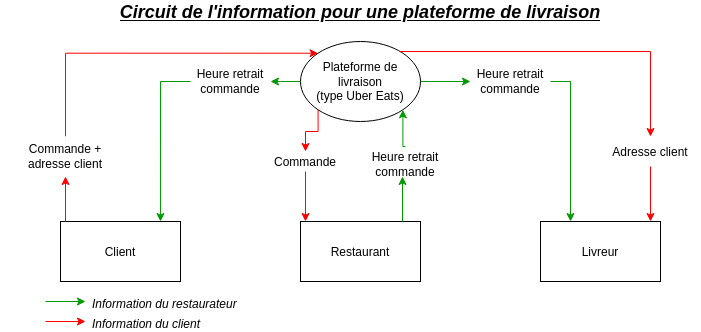

The diagram above was exported from draw.io. Its source (the exported page's mxGraphModel, read from the mxfile embedded in the PNG):
<mxGraphModel dx="868" dy="460" grid="1" gridSize="10" guides="1" tooltips="1" connect="1" arrows="1" fold="1" page="1" pageScale="1" pageWidth="850" pageHeight="1100" math="0" shadow="0">
  <root>
    <mxCell id="0" />
    <mxCell id="1" parent="0" />
    <mxCell id="OTs6lzfE1gkjpUhB1Kp4-5" style="edgeStyle=orthogonalEdgeStyle;rounded=0;orthogonalLoop=1;jettySize=auto;html=1;entryX=0;entryY=0;entryDx=0;entryDy=0;exitX=0.5;exitY=0;exitDx=0;exitDy=0;strokeColor=#FF0000;" parent="1" source="OTs6lzfE1gkjpUhB1Kp4-6" target="OTs6lzfE1gkjpUhB1Kp4-4" edge="1">
      <mxGeometry relative="1" as="geometry">
        <mxPoint x="195" y="180" as="targetPoint" />
        <mxPoint x="195" y="230" as="sourcePoint" />
        <Array as="points">
          <mxPoint x="140" y="182" />
        </Array>
      </mxGeometry>
    </mxCell>
    <mxCell id="OTs6lzfE1gkjpUhB1Kp4-1" value="Client" style="rounded=0;whiteSpace=wrap;html=1;" parent="1" vertex="1">
      <mxGeometry x="135" y="350" width="120" height="60" as="geometry" />
    </mxCell>
    <mxCell id="OTs6lzfE1gkjpUhB1Kp4-24" style="edgeStyle=orthogonalEdgeStyle;rounded=0;orthogonalLoop=1;jettySize=auto;html=1;entryX=0.25;entryY=0;entryDx=0;entryDy=0;strokeColor=#009900;fontColor=#000000;" parent="1" source="OTs6lzfE1gkjpUhB1Kp4-25" target="OTs6lzfE1gkjpUhB1Kp4-3" edge="1">
      <mxGeometry relative="1" as="geometry">
        <Array as="points">
          <mxPoint x="645" y="210" />
        </Array>
      </mxGeometry>
    </mxCell>
    <mxCell id="OTs6lzfE1gkjpUhB1Kp4-2" value="Restaurant" style="rounded=0;whiteSpace=wrap;html=1;" parent="1" vertex="1">
      <mxGeometry x="375" y="350" width="120" height="60" as="geometry" />
    </mxCell>
    <mxCell id="OTs6lzfE1gkjpUhB1Kp4-3" value="Livreur" style="rounded=0;whiteSpace=wrap;html=1;" parent="1" vertex="1">
      <mxGeometry x="615" y="350" width="120" height="60" as="geometry" />
    </mxCell>
    <mxCell id="OTs6lzfE1gkjpUhB1Kp4-12" style="edgeStyle=orthogonalEdgeStyle;rounded=0;orthogonalLoop=1;jettySize=auto;html=1;entryX=0.5;entryY=0;entryDx=0;entryDy=0;strokeColor=#FF0000;" parent="1" source="OTs6lzfE1gkjpUhB1Kp4-13" edge="1">
      <mxGeometry relative="1" as="geometry">
        <mxPoint x="380" y="350" as="targetPoint" />
      </mxGeometry>
    </mxCell>
    <mxCell id="OTs6lzfE1gkjpUhB1Kp4-30" style="edgeStyle=orthogonalEdgeStyle;rounded=0;orthogonalLoop=1;jettySize=auto;html=1;exitX=1;exitY=0.5;exitDx=0;exitDy=0;fontColor=#000000;strokeColor=#009900;" parent="1" source="OTs6lzfE1gkjpUhB1Kp4-4" target="OTs6lzfE1gkjpUhB1Kp4-25" edge="1">
      <mxGeometry relative="1" as="geometry">
        <Array as="points">
          <mxPoint x="505" y="210" />
          <mxPoint x="505" y="210" />
        </Array>
      </mxGeometry>
    </mxCell>
    <mxCell id="OTs6lzfE1gkjpUhB1Kp4-4" value="&lt;div&gt;Plateforme de&lt;br&gt;&lt;/div&gt;&lt;div&gt;livraison&lt;/div&gt;&lt;div&gt;(type Uber Eats)&lt;br&gt;&lt;/div&gt;" style="ellipse;whiteSpace=wrap;html=1;" parent="1" vertex="1">
      <mxGeometry x="375" y="170" width="120" height="80" as="geometry" />
    </mxCell>
    <mxCell id="OTs6lzfE1gkjpUhB1Kp4-6" value="Commande +&lt;br&gt;adresse client" style="text;html=1;strokeColor=none;align=center;verticalAlign=middle;whiteSpace=wrap;rounded=0;fillColor=#ffffff;" parent="1" vertex="1">
      <mxGeometry x="75" y="265" width="130" height="40" as="geometry" />
    </mxCell>
    <mxCell id="OTs6lzfE1gkjpUhB1Kp4-8" style="edgeStyle=orthogonalEdgeStyle;rounded=0;orthogonalLoop=1;jettySize=auto;html=1;entryX=0.5;entryY=1;entryDx=0;entryDy=0;strokeColor=#FF0000;" parent="1" source="OTs6lzfE1gkjpUhB1Kp4-1" target="OTs6lzfE1gkjpUhB1Kp4-6" edge="1">
      <mxGeometry relative="1" as="geometry">
        <mxPoint x="375" y="210" as="targetPoint" />
        <mxPoint x="195" y="330" as="sourcePoint" />
        <Array as="points">
          <mxPoint x="140" y="350" />
          <mxPoint x="140" y="350" />
        </Array>
      </mxGeometry>
    </mxCell>
    <mxCell id="OTs6lzfE1gkjpUhB1Kp4-27" style="edgeStyle=orthogonalEdgeStyle;rounded=0;orthogonalLoop=1;jettySize=auto;html=1;fontColor=#000000;strokeColor=#FF0000;" parent="1" source="OTs6lzfE1gkjpUhB1Kp4-10" edge="1">
      <mxGeometry relative="1" as="geometry">
        <mxPoint x="725" y="350" as="targetPoint" />
      </mxGeometry>
    </mxCell>
    <mxCell id="OTs6lzfE1gkjpUhB1Kp4-10" value="Adresse client" style="text;html=1;strokeColor=none;fillColor=none;align=center;verticalAlign=middle;whiteSpace=wrap;rounded=0;" parent="1" vertex="1">
      <mxGeometry x="675" y="265" width="100" height="30" as="geometry" />
    </mxCell>
    <mxCell id="OTs6lzfE1gkjpUhB1Kp4-11" style="edgeStyle=orthogonalEdgeStyle;rounded=0;orthogonalLoop=1;jettySize=auto;html=1;entryX=0.5;entryY=0;entryDx=0;entryDy=0;fillColor=#f8cecc;strokeColor=#FF0000;" parent="1" source="OTs6lzfE1gkjpUhB1Kp4-4" target="OTs6lzfE1gkjpUhB1Kp4-10" edge="1">
      <mxGeometry relative="1" as="geometry">
        <mxPoint x="675" y="330" as="targetPoint" />
        <mxPoint x="495" y="210" as="sourcePoint" />
        <Array as="points">
          <mxPoint x="725" y="180" />
        </Array>
      </mxGeometry>
    </mxCell>
    <mxCell id="OTs6lzfE1gkjpUhB1Kp4-13" value="Commande" style="text;html=1;strokeColor=none;fillColor=none;align=center;verticalAlign=middle;whiteSpace=wrap;rounded=0;" parent="1" vertex="1">
      <mxGeometry x="335" y="280" width="90" height="20" as="geometry" />
    </mxCell>
    <mxCell id="OTs6lzfE1gkjpUhB1Kp4-14" style="edgeStyle=orthogonalEdgeStyle;rounded=0;orthogonalLoop=1;jettySize=auto;html=1;entryX=0.5;entryY=0;entryDx=0;entryDy=0;exitX=0;exitY=1;exitDx=0;exitDy=0;strokeColor=#FF0000;" parent="1" source="OTs6lzfE1gkjpUhB1Kp4-4" target="OTs6lzfE1gkjpUhB1Kp4-13" edge="1">
      <mxGeometry relative="1" as="geometry">
        <mxPoint x="380" y="250" as="sourcePoint" />
        <mxPoint x="380" y="330" as="targetPoint" />
        <Array as="points">
          <mxPoint x="393" y="260" />
          <mxPoint x="380" y="260" />
        </Array>
      </mxGeometry>
    </mxCell>
    <mxCell id="OTs6lzfE1gkjpUhB1Kp4-23" style="edgeStyle=orthogonalEdgeStyle;rounded=0;orthogonalLoop=1;jettySize=auto;html=1;exitX=0.5;exitY=0;exitDx=0;exitDy=0;entryX=1;entryY=1;entryDx=0;entryDy=0;strokeColor=#009900;fontColor=#000000;" parent="1" source="OTs6lzfE1gkjpUhB1Kp4-18" target="OTs6lzfE1gkjpUhB1Kp4-4" edge="1">
      <mxGeometry relative="1" as="geometry" />
    </mxCell>
    <mxCell id="OTs6lzfE1gkjpUhB1Kp4-18" value="Heure retrait commande" style="text;html=1;strokeColor=none;fillColor=none;align=center;verticalAlign=middle;whiteSpace=wrap;rounded=0;fontColor=#000000;" parent="1" vertex="1">
      <mxGeometry x="440" y="275" width="80" height="35" as="geometry" />
    </mxCell>
    <mxCell id="OTs6lzfE1gkjpUhB1Kp4-19" style="edgeStyle=orthogonalEdgeStyle;rounded=0;orthogonalLoop=1;jettySize=auto;html=1;strokeColor=#009900;fontColor=#000000;" parent="1" edge="1">
      <mxGeometry relative="1" as="geometry">
        <mxPoint x="477" y="350" as="sourcePoint" />
        <mxPoint x="477" y="305" as="targetPoint" />
        <Array as="points">
          <mxPoint x="477" y="350" />
        </Array>
      </mxGeometry>
    </mxCell>
    <mxCell id="OTs6lzfE1gkjpUhB1Kp4-22" style="edgeStyle=orthogonalEdgeStyle;rounded=0;orthogonalLoop=1;jettySize=auto;html=1;entryX=0.833;entryY=0;entryDx=0;entryDy=0;entryPerimeter=0;strokeColor=#009900;fontColor=#000000;" parent="1" source="OTs6lzfE1gkjpUhB1Kp4-20" target="OTs6lzfE1gkjpUhB1Kp4-1" edge="1">
      <mxGeometry relative="1" as="geometry" />
    </mxCell>
    <mxCell id="OTs6lzfE1gkjpUhB1Kp4-20" value="Heure retrait commande" style="text;html=1;strokeColor=none;fillColor=none;align=center;verticalAlign=middle;whiteSpace=wrap;rounded=0;fontColor=#000000;" parent="1" vertex="1">
      <mxGeometry x="265" y="192.5" width="80" height="35" as="geometry" />
    </mxCell>
    <mxCell id="OTs6lzfE1gkjpUhB1Kp4-21" style="edgeStyle=orthogonalEdgeStyle;rounded=0;orthogonalLoop=1;jettySize=auto;html=1;exitX=0;exitY=0.5;exitDx=0;exitDy=0;strokeColor=#009900;" parent="1" source="OTs6lzfE1gkjpUhB1Kp4-4" edge="1">
      <mxGeometry relative="1" as="geometry">
        <mxPoint x="345" y="210" as="targetPoint" />
        <mxPoint x="375" y="210" as="sourcePoint" />
        <Array as="points">
          <mxPoint x="355" y="210" />
          <mxPoint x="355" y="210" />
        </Array>
      </mxGeometry>
    </mxCell>
    <mxCell id="OTs6lzfE1gkjpUhB1Kp4-25" value="Heure retrait commande" style="text;html=1;strokeColor=none;fillColor=none;align=center;verticalAlign=middle;whiteSpace=wrap;rounded=0;fontColor=#000000;" parent="1" vertex="1">
      <mxGeometry x="545" y="192.5" width="80" height="35" as="geometry" />
    </mxCell>
    <mxCell id="OTs6lzfE1gkjpUhB1Kp4-32" value="Circuit de l'information pour une plateforme de livraison" style="text;html=1;strokeColor=none;fillColor=none;align=center;verticalAlign=middle;whiteSpace=wrap;rounded=0;fontColor=#000000;fontSize=18;fontStyle=7" parent="1" vertex="1">
      <mxGeometry x="150" y="130" width="570" height="20" as="geometry" />
    </mxCell>
    <mxCell id="OTs6lzfE1gkjpUhB1Kp4-38" style="edgeStyle=orthogonalEdgeStyle;rounded=0;orthogonalLoop=1;jettySize=auto;html=1;strokeColor=#009900;fontColor=#000000;" parent="1" edge="1">
      <mxGeometry relative="1" as="geometry">
        <mxPoint x="120" y="430" as="sourcePoint" />
        <mxPoint x="160" y="430" as="targetPoint" />
        <Array as="points">
          <mxPoint x="160" y="430" />
        </Array>
      </mxGeometry>
    </mxCell>
    <mxCell id="OTs6lzfE1gkjpUhB1Kp4-39" value="&lt;i&gt;&lt;font style=&quot;font-size: 12px&quot;&gt;Information du restaurateur&lt;/font&gt;&lt;/i&gt;" style="text;html=1;strokeColor=none;fillColor=none;align=left;verticalAlign=middle;whiteSpace=wrap;rounded=0;fontSize=18;fontColor=#000000;" parent="1" vertex="1">
      <mxGeometry x="165" y="420" width="245" height="20" as="geometry" />
    </mxCell>
    <mxCell id="OTs6lzfE1gkjpUhB1Kp4-40" style="edgeStyle=orthogonalEdgeStyle;rounded=0;orthogonalLoop=1;jettySize=auto;html=1;fontColor=#FF0000;strokeColor=#FF0000;" parent="1" edge="1">
      <mxGeometry relative="1" as="geometry">
        <mxPoint x="120" y="450" as="sourcePoint" />
        <mxPoint x="160" y="450" as="targetPoint" />
        <Array as="points">
          <mxPoint x="160" y="450" />
        </Array>
      </mxGeometry>
    </mxCell>
    <mxCell id="OTs6lzfE1gkjpUhB1Kp4-41" value="&lt;i&gt;&lt;font style=&quot;font-size: 12px&quot;&gt;Information du client&lt;/font&gt;&lt;/i&gt;" style="text;html=1;strokeColor=none;fillColor=none;align=left;verticalAlign=middle;whiteSpace=wrap;rounded=0;fontSize=18;fontColor=#000000;" parent="1" vertex="1">
      <mxGeometry x="165" y="440" width="245" height="20" as="geometry" />
    </mxCell>
  </root>
</mxGraphModel>